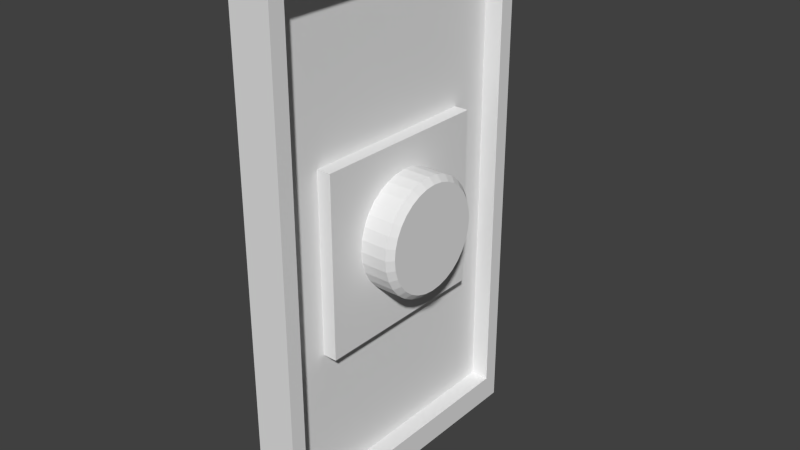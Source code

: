 # Source: Button.blend  (saved by Blender 2.76.0; exported with 4.5.12 LTS)
import bpy
from mathutils import Matrix  # noqa: F401  (used for matrix-valued properties, if any)

bpy.ops.wm.read_factory_settings(use_empty=True)
scene = bpy.context.scene
scene.name = 'Scene'

# ---- collections
col_collection_1 = bpy.data.collections.new('Collection 1'); scene.collection.children.link(col_collection_1)

# ---- world
world_world = bpy.data.worlds.new('World'); scene.world = world_world
world_world.color = (0.05088, 0.05088, 0.05088)
world_world.use_sun_shadow = False
world_world.sun_shadow_jitter_overblur = 0.0
world_world.cycles.sampling_method = 'MANUAL'
world_world.cycles.sample_map_resolution = 256

# ---- meshes
me_cube_001 = bpy.data.meshes.new('Cube.001')
me_cube_001.from_pydata([(-0.137, -1.0, -1.0), (-0.137, -1.0, 2.459), (-0.137, 1.0, -1.0), (-0.137, 1.0, 2.459), (0.137, -1.0, -1.0), (0.137, -1.0, 2.459), (0.137, 1.0, -1.0), (0.137, 1.0, 2.459), (0.137, 0.8988, 2.284), (0.137, 0.8988, -0.825), (0.137, -0.8988, 2.284), (0.137, -0.8988, -0.825), (0.01478, 0.8988, 2.284), (0.01478, 0.8988, -0.825), (0.01478, -0.8988, 2.284), (0.01478, -0.8988, -0.825), (-0.01421, -0.5964, 0.0896), (-0.01421, -0.5964, 1.271), (-0.01421, 0.6189, 0.0896), (-0.01421, 0.6189, 1.271), (0.1084, -0.5964, 0.0896), (0.1084, -0.5964, 1.271), (0.1084, 0.6189, 0.0896), (0.1084, 0.6189, 1.271), (0.1029, 0.4078, 0.7042), (0.1029, 0.4005, 0.6294), (0.1029, 0.3786, 0.5575), (0.1029, 0.3432, 0.4912), (0.1029, 0.2955, 0.4331), (0.1029, 0.2375, 0.3855), (0.1029, 0.1712, 0.35), (0.1029, 0.09926, 0.3282), (0.1029, 0.02448, 0.3208), (0.1029, -0.05031, 0.3282), (0.1029, -0.1222, 0.35), (0.1029, -0.1885, 0.3855), (0.1029, -0.2466, 0.4331), (0.1029, -0.2943, 0.4912), (0.1029, -0.3297, 0.5575), (0.1029, -0.3515, 0.6294), (0.1029, -0.3589, 0.7042), (0.1029, -0.3515, 0.779), (0.1029, -0.3297, 0.8509), (0.1029, -0.2943, 0.9172), (0.1029, -0.2466, 0.9753), (0.1029, -0.1885, 1.023), (0.1029, -0.1222, 1.058), (0.1029, -0.05031, 1.08), (0.1029, 0.02448, 1.088), (0.1029, 0.09926, 1.08), (0.1029, 0.1712, 1.058), (0.1029, 0.2375, 1.023), (0.1029, 0.2955, 0.9753), (0.1029, 0.3432, 0.9172), (0.1029, 0.3786, 0.8509), (0.1029, 0.4005, 0.779), (0.3242, 0.3701, 0.7042), (0.2867, 0.4078, 0.7042), (0.3242, 0.3634, 0.6368), (0.2867, 0.4005, 0.6294), (0.3242, 0.3438, 0.5719), (0.2867, 0.3786, 0.5575), (0.3242, 0.3118, 0.5122), (0.2867, 0.3432, 0.4912), (0.3242, 0.2688, 0.4598), (0.2867, 0.2955, 0.4331), (0.3242, 0.2165, 0.4168), (0.2867, 0.2375, 0.3855), (0.3242, 0.1567, 0.3849), (0.2867, 0.1712, 0.35), (0.3242, 0.0919, 0.3652), (0.2867, 0.09926, 0.3282), (0.3242, 0.02448, 0.3586), (0.2867, 0.02448, 0.3208), (0.3242, -0.04294, 0.3652), (0.2867, -0.05031, 0.3282), (0.3242, -0.1078, 0.3849), (0.2867, -0.1222, 0.35), (0.3242, -0.1675, 0.4168), (0.2867, -0.1885, 0.3855), (0.3242, -0.2199, 0.4598), (0.2867, -0.2466, 0.4331), (0.3242, -0.2629, 0.5122), (0.2867, -0.2943, 0.4912), (0.3242, -0.2948, 0.5719), (0.2867, -0.3297, 0.5575), (0.3242, -0.3145, 0.6368), (0.2867, -0.3515, 0.6294), (0.3242, -0.3211, 0.7042), (0.2867, -0.3589, 0.7042), (0.3242, -0.3145, 0.7716), (0.2867, -0.3515, 0.779), (0.3242, -0.2948, 0.8364), (0.2867, -0.3297, 0.8509), (0.3242, -0.2629, 0.8962), (0.2867, -0.2943, 0.9172), (0.3242, -0.2199, 0.9486), (0.2867, -0.2466, 0.9753), (0.3242, -0.1675, 0.9915), (0.2867, -0.1885, 1.023), (0.3242, -0.1078, 1.023), (0.2867, -0.1222, 1.058), (0.3242, -0.04294, 1.043), (0.2867, -0.05031, 1.08), (0.3242, 0.02448, 1.05), (0.2867, 0.02448, 1.088), (0.3242, 0.0919, 1.043), (0.2867, 0.09926, 1.08), (0.3242, 0.1567, 1.023), (0.2867, 0.1712, 1.058), (0.3242, 0.2165, 0.9915), (0.2867, 0.2375, 1.023), (0.3242, 0.2688, 0.9486), (0.2867, 0.2955, 0.9753), (0.3242, 0.3118, 0.8962), (0.2867, 0.3432, 0.9172), (0.3242, 0.3438, 0.8364), (0.2867, 0.3786, 0.8509), (0.3242, 0.3634, 0.7716), (0.2867, 0.4005, 0.779)], [], [(1, 3, 2, 0), (3, 7, 6, 2), (5, 4, 11, 10), (5, 1, 0, 4), (0, 2, 6, 4), (5, 7, 3, 1), (11, 9, 13, 15), (4, 6, 9, 11), (7, 5, 10, 8), (6, 7, 8, 9), (12, 14, 15, 13), (8, 10, 14, 12), (10, 11, 15, 14), (9, 8, 12, 13), (17, 19, 18, 16), (19, 23, 22, 18), (23, 21, 20, 22), (21, 17, 16, 20), (16, 18, 22, 20), (21, 23, 19, 17), (55, 119, 57, 24), (26, 61, 63, 27), (27, 63, 65, 28), (28, 65, 67, 29), (29, 67, 69, 30), (30, 69, 71, 31), (31, 71, 73, 32), (32, 73, 75, 33), (33, 75, 77, 34), (34, 77, 79, 35), (35, 79, 81, 36), (36, 81, 83, 37), (37, 83, 85, 38), (38, 85, 87, 39), (39, 87, 89, 40), (40, 89, 91, 41), (41, 91, 93, 42), (42, 93, 95, 43), (43, 95, 97, 44), (44, 97, 99, 45), (45, 99, 101, 46), (46, 101, 103, 47), (47, 103, 105, 48), (48, 105, 107, 49), (49, 107, 109, 50), (50, 109, 111, 51), (51, 111, 113, 52), (52, 113, 115, 53), (53, 115, 117, 54), (54, 117, 119, 55), (25, 59, 61, 26), (58, 56, 118, 116, 114, 112, 110, 108, 106, 104, 102, 100, 98, 96, 94, 92, 90, 88, 86, 84, 82, 80, 78, 76, 74, 72, 70, 68, 66, 64, 62, 60), (24, 25, 26, 27, 28, 29, 30, 31, 32, 33, 34, 35, 36, 37, 38, 39, 40, 41, 42, 43, 44, 45, 46, 47, 48, 49, 50, 51, 52, 53, 54, 55), (59, 57, 56, 58), (61, 59, 58, 60), (63, 61, 60, 62), (65, 63, 62, 64), (67, 65, 64, 66), (69, 67, 66, 68), (71, 69, 68, 70), (73, 71, 70, 72), (75, 73, 72, 74), (77, 75, 74, 76), (79, 77, 76, 78), (81, 79, 78, 80), (83, 81, 80, 82), (85, 83, 82, 84), (87, 85, 84, 86), (89, 87, 86, 88), (91, 89, 88, 90), (93, 91, 90, 92), (95, 93, 92, 94), (97, 95, 94, 96), (99, 97, 96, 98), (101, 99, 98, 100), (103, 101, 100, 102), (105, 103, 102, 104), (107, 105, 104, 106), (109, 107, 106, 108), (111, 109, 108, 110), (113, 111, 110, 112), (115, 113, 112, 114), (117, 115, 114, 116), (119, 117, 116, 118), (57, 119, 118, 56), (24, 57, 59, 25)])
me_cube_001.use_remesh_preserve_volume = False
me_cube_001.use_remesh_preserve_attributes = False
me_cube_001.use_mirror_vertex_groups = False
me_cube_001.update()

# ---- objects
ob_cube = bpy.data.objects.new('Cube', me_cube_001)

# ---- transforms, parenting, visibility, modifiers, constraints
ob_cube.location = (0.0, 0.0, 0.0)
ob_cube.lineart.crease_threshold = 0.0
_vg = ob_cube.vertex_groups.new(name='Group')

# ---- collection membership
col_collection_1.objects.link(ob_cube)

# ---- scene / render settings (as saved in the file)
scene.frame_start = 1; scene.frame_end = 250; scene.frame_set(1)
scene.render.engine = 'BLENDER_EEVEE_NEXT'
scene.render.resolution_percentage = 50
scene.render.dither_intensity = 0.0
scene.cycles.use_denoising = False
scene.cycles.samples = 10
scene.cycles.sampling_pattern = 'TABULATED_SOBOL'
scene.cycles.light_sampling_threshold = 0.0
scene.cycles.use_adaptive_sampling = False
scene.cycles.use_light_tree = False
scene.cycles.blur_glossy = 0.0
scene.cycles.pixel_filter_type = 'GAUSSIAN'
scene.cycles.sample_clamp_indirect = 0.0
scene.view_settings.view_transform = 'Standard'
bpy.context.view_layer.update()

# ---- added for rendering (the .blend has no active camera and no usable light): camera, sun
cam_auto = bpy.data.cameras.new('AutoCamera')
cam_auto.lens = 50.0
cam_auto.sensor_width = 36.0
cam_auto.clip_end = 1000.0
ob_auto_camera = bpy.data.objects.new('AutoCamera', cam_auto)
scene.collection.objects.link(ob_auto_camera)
ob_auto_camera.location = (3.81525, -4.46592, 3.70693)
ob_auto_camera.rotation_euler = (1.09748, -7.21219e-08, 0.694738)
scene.camera = ob_auto_camera
light_auto_sun = bpy.data.lights.new('AutoSun', 'SUN')
light_auto_sun.energy = 3.0
light_auto_sun.angle = 0.0523599
ob_auto_sun = bpy.data.objects.new('AutoSun', light_auto_sun)
scene.collection.objects.link(ob_auto_sun)
ob_auto_sun.rotation_euler = (0.872665, 0.174533, 0.523599)
bpy.context.view_layer.update()
